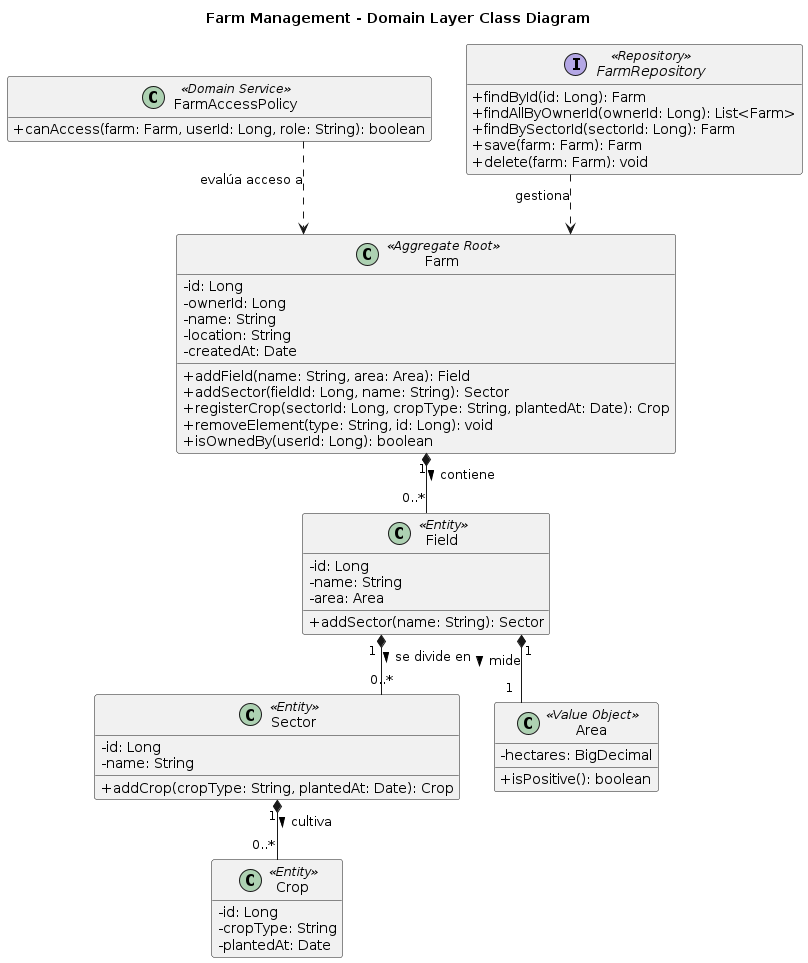

The diagram above was rendered by PlantUML. Its source (embedded in the PNG):
@startuml
title Farm Management - Domain Layer Class Diagram
skinparam classAttributeIconSize 0
skinparam linetype ortho
hide empty members

class Farm <<Aggregate Root>> {
  -id: Long
  -ownerId: Long
  -name: String
  -location: String
  -createdAt: Date
  +addField(name: String, area: Area): Field
  +addSector(fieldId: Long, name: String): Sector
  +registerCrop(sectorId: Long, cropType: String, plantedAt: Date): Crop
  +removeElement(type: String, id: Long): void
  +isOwnedBy(userId: Long): boolean
}

class Field <<Entity>> {
  -id: Long
  -name: String
  -area: Area
  +addSector(name: String): Sector
}

class Sector <<Entity>> {
  -id: Long
  -name: String
  +addCrop(cropType: String, plantedAt: Date): Crop
}

class Crop <<Entity>> {
  -id: Long
  -cropType: String
  -plantedAt: Date
}

class Area <<Value Object>> {
  -hectares: BigDecimal
  +isPositive(): boolean
}

class FarmAccessPolicy <<Domain Service>> {
  +canAccess(farm: Farm, userId: Long, role: String): boolean
}

interface FarmRepository <<Repository>> {
  +findById(id: Long): Farm
  +findAllByOwnerId(ownerId: Long): List<Farm>
  +findBySectorId(sectorId: Long): Farm
  +save(farm: Farm): Farm
  +delete(farm: Farm): void
}

Farm "1" *-- "0..*" Field : contiene >
Field "1" *-- "0..*" Sector : se divide en >
Sector "1" *-- "0..*" Crop : cultiva >
Field "1" *-- "1" Area : mide >
FarmAccessPolicy ..> Farm : evalúa acceso a
FarmRepository ..> Farm : gestiona
@enduml